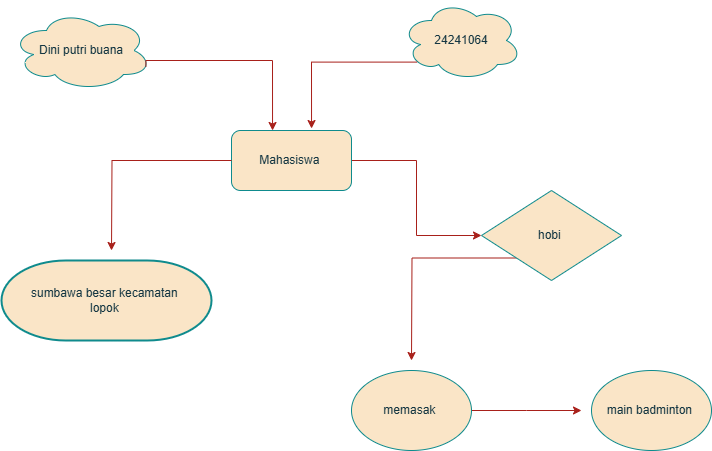

The diagram above was exported from draw.io. Its source (the exported page's mxGraphModel, read from the mxfile embedded in the PNG):
<mxGraphModel dx="1113" dy="499" grid="1" gridSize="10" guides="1" tooltips="1" connect="1" arrows="1" fold="1" page="1" pageScale="1" pageWidth="850" pageHeight="1100" math="0" shadow="0">
  <root>
    <mxCell id="0" />
    <mxCell id="1" parent="0" />
    <mxCell id="naP70s16UuIFgK1bSXIj-12" style="edgeStyle=orthogonalEdgeStyle;rounded=0;orthogonalLoop=1;jettySize=auto;html=1;exitX=0.5;exitY=1;exitDx=0;exitDy=0;labelBackgroundColor=none;strokeColor=#A8201A;fontColor=default;" parent="1" edge="1">
      <mxGeometry relative="1" as="geometry">
        <mxPoint x="240" y="260" as="sourcePoint" />
        <mxPoint x="240" y="260" as="targetPoint" />
      </mxGeometry>
    </mxCell>
    <mxCell id="naP70s16UuIFgK1bSXIj-15" value="Dini putri buana" style="ellipse;shape=cloud;whiteSpace=wrap;html=1;fillColor=#FAE5C7;strokeColor=#0F8B8D;labelBackgroundColor=none;fontColor=#143642;" parent="1" vertex="1">
      <mxGeometry x="100" y="110" width="140" height="80" as="geometry" />
    </mxCell>
    <mxCell id="naP70s16UuIFgK1bSXIj-17" value="24241064" style="ellipse;shape=cloud;whiteSpace=wrap;html=1;fillColor=#FAE5C7;strokeColor=#0F8B8D;labelBackgroundColor=none;fontColor=#143642;" parent="1" vertex="1">
      <mxGeometry x="490" y="100" width="120" height="80" as="geometry" />
    </mxCell>
    <mxCell id="naP70s16UuIFgK1bSXIj-29" style="edgeStyle=orthogonalEdgeStyle;rounded=0;orthogonalLoop=1;jettySize=auto;html=1;exitX=1;exitY=0.5;exitDx=0;exitDy=0;entryX=0;entryY=0.5;entryDx=0;entryDy=0;labelBackgroundColor=none;strokeColor=#A8201A;fontColor=default;" parent="1" source="naP70s16UuIFgK1bSXIj-18" target="naP70s16UuIFgK1bSXIj-28" edge="1">
      <mxGeometry relative="1" as="geometry" />
    </mxCell>
    <mxCell id="naP70s16UuIFgK1bSXIj-18" value="Mahasiswa&amp;nbsp;" style="rounded=1;whiteSpace=wrap;html=1;labelBackgroundColor=none;fillColor=#FAE5C7;strokeColor=#0F8B8D;fontColor=#143642;" parent="1" vertex="1">
      <mxGeometry x="320" y="230" width="120" height="60" as="geometry" />
    </mxCell>
    <mxCell id="naP70s16UuIFgK1bSXIj-20" style="edgeStyle=orthogonalEdgeStyle;rounded=0;orthogonalLoop=1;jettySize=auto;html=1;exitX=0.13;exitY=0.77;exitDx=0;exitDy=0;exitPerimeter=0;entryX=0.667;entryY=-0.033;entryDx=0;entryDy=0;entryPerimeter=0;labelBackgroundColor=none;strokeColor=#A8201A;fontColor=default;" parent="1" source="naP70s16UuIFgK1bSXIj-17" target="naP70s16UuIFgK1bSXIj-18" edge="1">
      <mxGeometry relative="1" as="geometry">
        <Array as="points">
          <mxPoint x="400" y="162" />
        </Array>
      </mxGeometry>
    </mxCell>
    <mxCell id="naP70s16UuIFgK1bSXIj-24" style="edgeStyle=orthogonalEdgeStyle;rounded=0;orthogonalLoop=1;jettySize=auto;html=1;exitX=0.96;exitY=0.7;exitDx=0;exitDy=0;exitPerimeter=0;entryX=0.342;entryY=0;entryDx=0;entryDy=0;entryPerimeter=0;labelBackgroundColor=none;strokeColor=#A8201A;fontColor=default;" parent="1" source="naP70s16UuIFgK1bSXIj-15" target="naP70s16UuIFgK1bSXIj-18" edge="1">
      <mxGeometry relative="1" as="geometry">
        <Array as="points">
          <mxPoint x="235" y="160" />
          <mxPoint x="361" y="160" />
        </Array>
      </mxGeometry>
    </mxCell>
    <mxCell id="naP70s16UuIFgK1bSXIj-31" style="edgeStyle=orthogonalEdgeStyle;rounded=0;orthogonalLoop=1;jettySize=auto;html=1;exitX=0;exitY=1;exitDx=0;exitDy=0;labelBackgroundColor=none;strokeColor=#A8201A;fontColor=default;" parent="1" source="naP70s16UuIFgK1bSXIj-28" edge="1">
      <mxGeometry relative="1" as="geometry">
        <mxPoint x="500" y="460" as="targetPoint" />
      </mxGeometry>
    </mxCell>
    <mxCell id="naP70s16UuIFgK1bSXIj-28" value="hobi&amp;nbsp;" style="rhombus;whiteSpace=wrap;html=1;labelBackgroundColor=none;fillColor=#FAE5C7;strokeColor=#0F8B8D;fontColor=#143642;" parent="1" vertex="1">
      <mxGeometry x="570" y="290" width="140" height="90" as="geometry" />
    </mxCell>
    <mxCell id="naP70s16UuIFgK1bSXIj-33" style="edgeStyle=orthogonalEdgeStyle;rounded=0;orthogonalLoop=1;jettySize=auto;html=1;labelBackgroundColor=none;strokeColor=#A8201A;fontColor=default;" parent="1" source="naP70s16UuIFgK1bSXIj-30" edge="1">
      <mxGeometry relative="1" as="geometry">
        <mxPoint x="670" y="510" as="targetPoint" />
      </mxGeometry>
    </mxCell>
    <mxCell id="naP70s16UuIFgK1bSXIj-30" value="memasak&amp;nbsp;" style="ellipse;whiteSpace=wrap;html=1;labelBackgroundColor=none;fillColor=#FAE5C7;strokeColor=#0F8B8D;fontColor=#143642;" parent="1" vertex="1">
      <mxGeometry x="440" y="470" width="120" height="80" as="geometry" />
    </mxCell>
    <mxCell id="naP70s16UuIFgK1bSXIj-32" value="main badminton&amp;nbsp;" style="ellipse;whiteSpace=wrap;html=1;labelBackgroundColor=none;fillColor=#FAE5C7;strokeColor=#0F8B8D;fontColor=#143642;" parent="1" vertex="1">
      <mxGeometry x="680" y="470" width="120" height="80" as="geometry" />
    </mxCell>
    <mxCell id="naP70s16UuIFgK1bSXIj-35" value="sumbawa besar kecamatan&amp;nbsp;&lt;div&gt;lopok&amp;nbsp;&lt;/div&gt;" style="strokeWidth=2;html=1;shape=mxgraph.flowchart.terminator;whiteSpace=wrap;labelBackgroundColor=none;fillColor=#FAE5C7;strokeColor=#0F8B8D;fontColor=#143642;" parent="1" vertex="1">
      <mxGeometry x="90" y="360" width="210" height="80" as="geometry" />
    </mxCell>
    <mxCell id="naP70s16UuIFgK1bSXIj-36" style="edgeStyle=orthogonalEdgeStyle;rounded=0;orthogonalLoop=1;jettySize=auto;html=1;exitX=0.5;exitY=1;exitDx=0;exitDy=0;exitPerimeter=0;labelBackgroundColor=none;strokeColor=#A8201A;fontColor=default;" parent="1" source="naP70s16UuIFgK1bSXIj-35" target="naP70s16UuIFgK1bSXIj-35" edge="1">
      <mxGeometry relative="1" as="geometry" />
    </mxCell>
    <mxCell id="naP70s16UuIFgK1bSXIj-37" style="edgeStyle=orthogonalEdgeStyle;rounded=0;orthogonalLoop=1;jettySize=auto;html=1;exitX=0;exitY=0.5;exitDx=0;exitDy=0;labelBackgroundColor=none;strokeColor=#A8201A;fontColor=default;" parent="1" source="naP70s16UuIFgK1bSXIj-18" edge="1">
      <mxGeometry relative="1" as="geometry">
        <mxPoint x="200" y="350" as="targetPoint" />
      </mxGeometry>
    </mxCell>
  </root>
</mxGraphModel>